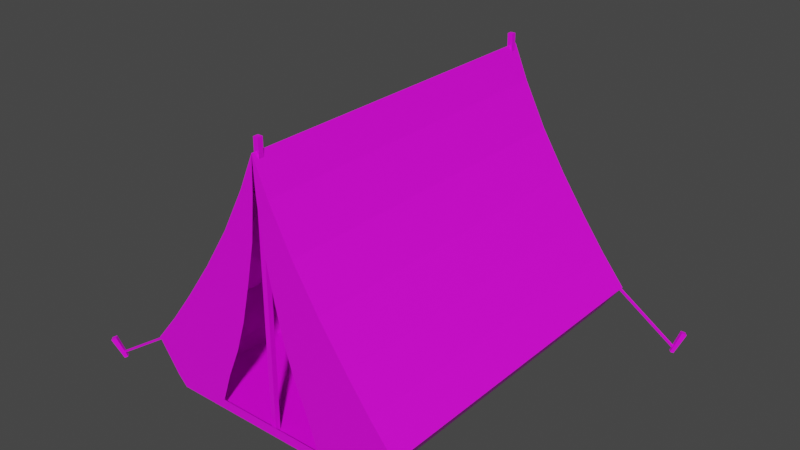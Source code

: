 # Source: Tent_Blue.blend  (saved by Blender 2.82.7; exported with 4.5.12 LTS)
import bpy
from mathutils import Matrix  # noqa: F401  (used for matrix-valued properties, if any)

bpy.ops.wm.read_factory_settings(use_empty=True)
scene = bpy.context.scene
scene.name = 'Scene'

# ---- collections
col_collection = bpy.data.collections.new('Collection'); scene.collection.children.link(col_collection)

# ---- images (referenced by path relative to the original .blend; pixels are not part of the script)
import os
ASSET_DIR = os.environ.get("B2B_ASSET_DIR", "")  # directory of the original .blend (textures are referenced by path, not embedded)
HERE = os.path.dirname(os.path.abspath(__file__))  # packed textures are extracted next to this script under _unpacked/

def load_image(name, relpath, width, height, colorspace="sRGB"):
    """Load a texture the original file referenced (path relative to the .blend, or extracted next to this script)."""
    p = next((c for c in (os.path.join(HERE, relpath), os.path.join(ASSET_DIR, relpath)) if relpath and os.path.exists(c)), "")
    if p:
        img = bpy.data.images.load(p, check_existing=True)
        img.name = name
    else:  # same state as the original file: an image datablock whose file is absent (Cycles renders it pink)
        img = bpy.data.images.new(name, width, height)
        img.source = "FILE"
        img.filepath = "//" + (relpath or name)
    img.colorspace_settings.name = colorspace
    return img
img_colorpalette_png = load_image('ColorPalette.png', 'ColorPalette.png', 1024, 1024, 'sRGB')

# ---- materials (node trees are filled in below, after node groups)
mat_colorpalette = bpy.data.materials.new('ColorPalette')
mat_colorpalette.use_transparent_shadow = False

# ---- material node trees
mat_colorpalette.use_nodes = True; mat_colorpalette.node_tree.nodes.clear()
_N = mat_colorpalette.node_tree.nodes; _L = mat_colorpalette.node_tree.links
n0 = _N.new('ShaderNodeOutputMaterial'); n0.name = 'Material Output'; n0.location = (300, 300)
n1 = _N.new('ShaderNodeBsdfPrincipled'); n1.name = 'Principled BSDF'; n1.location = (10, 300)
n1.distribution = 'GGX'
n1.subsurface_method = 'BURLEY'
n1.inputs[3].default_value = 1.45
n1.inputs[27].default_value = (0.0, 0.0, 0.0, 1.0)
n1.inputs[28].default_value = 1.0
n2 = _N.new('ShaderNodeTexImage'); n2.name = 'Image Texture'; n2.location = (-280, 280)
n2.image = img_colorpalette_png
_L.new(n1.outputs[0], n0.inputs[0])
_L.new(n2.outputs[0], n1.inputs[0])
n0.is_active_output = True

# ---- world
world_world = bpy.data.worlds.new('World'); scene.world = world_world
world_world.use_nodes = True; world_world.node_tree.nodes.clear()
_N = world_world.node_tree.nodes; _L = world_world.node_tree.links
n0 = _N.new('ShaderNodeOutputWorld'); n0.name = 'World Output'; n0.location = (300, 300)
n1 = _N.new('ShaderNodeBackground'); n1.name = 'Background'; n1.location = (10, 300)
n1.inputs[0].default_value = (0.05088, 0.05088, 0.05088, 1.0)
_L.new(n1.outputs[0], n0.inputs[0])
n0.is_active_output = True
world_world.color = (0.05088, 0.05088, 0.05088)
world_world.use_sun_shadow = False
world_world.sun_shadow_jitter_overblur = 0.0

# ---- meshes
me_cube_025 = bpy.data.meshes.new('Cube.025')
me_cube_025.from_pydata([(1.0, -1.0, 0.0008562), (1.289, -1.0, 0.381), (1.0, 1.0, 0.0008562), (1.289, 1.0, 0.381), (1.061, -1.0, 0.6589), (1.061, 1.0, 0.6589), (0.2082, -1.0, 1.315), (0.8417, -1.0, 0.9524), (0.8417, 1.0, 0.9524), (0.04538, -1.0, 2.099), (0.3265, -1.0, 0.9524), (0.5883, -1.0, 1.315), (0.5883, 1.0, 1.315), (0.7332, -1.0, 0.0008562), (0.1145, -1.0, 1.696), (0.3499, -1.0, 1.696), (0.3499, 1.0, 1.696), (0.6335, -1.0, 0.381), (0.4709, -1.0, 0.6589), (0.1391, -1.0, 2.099), (0.1391, 1.0, 2.099), (0.1324, -1.0, 1.315), (0.05564, -1.0, 1.696), (0.2153, -1.0, 0.9524), (0.423, -1.0, 0.381), (0.5634, -1.0, 0.0008562), (0.01692, -1.0, 2.099), (0.3071, -1.0, 0.6589), (0.307, -1.0, 0.6591), (1.086, 1.0, 0.09051), (1.086, -1.0, 0.09051), (0.8242, -1.0, 0.09051), (0.5216, -1.0, 0.09051), (-1.0, -1.0, 0.0008562), (-1.289, -1.0, 0.381), (-1.0, 1.0, 0.0008562), (-1.289, 1.0, 0.381), (-1.061, -1.0, 0.6589), (-1.061, 1.0, 0.6589), (-0.2082, -1.0, 1.315), (-0.8417, -1.0, 0.9524), (-0.8417, 1.0, 0.9524), (-0.04538, -1.0, 2.099), (-0.3265, -1.0, 0.9524), (-0.5883, -1.0, 1.315), (-0.5883, 1.0, 1.315), (-0.7332, -1.0, 0.0008562), (-0.1145, -1.0, 1.696), (-0.3499, -1.0, 1.696), (-0.3499, 1.0, 1.696), (-0.6335, -1.0, 0.381), (-0.4709, -1.0, 0.6589), (-0.1391, -1.0, 2.099), (-0.1391, 1.0, 2.099), (0.0, -1.0, 2.419), (0.0, 1.0, 2.419), (0.0, 1.0, 0.381), (0.0, 1.0, 0.0008562), (0.0, -1.0, 0.0008562), (0.0, 1.0, 0.6589), (0.0, 1.0, 0.9524), (0.0, 1.0, 1.315), (0.0, 1.0, 1.696), (0.0, 1.0, 2.099), (-0.1324, -1.0, 1.315), (-0.05564, -1.0, 1.696), (-0.2153, -1.0, 0.9524), (-0.423, -1.0, 0.381), (-0.5634, -1.0, 0.0008562), (-0.01692, -1.0, 2.099), (-0.3071, -1.0, 0.6589), (-0.307, -1.0, 0.6591), (-1.086, 1.0, 0.09051), (-1.086, -1.0, 0.09051), (-0.8242, -1.0, 0.09051), (0.0, -1.0, 0.09051), (0.0, 1.0, 0.09051), (-0.5216, -1.0, 0.09051), (-0.02366, -0.9717, 0.008657), (-0.02366, -0.9717, 2.525), (-0.02366, -0.9422, 0.008657), (-0.02366, -0.9422, 2.525), (0.02366, -0.9717, 0.008657), (0.02366, -0.9717, 2.525), (0.02366, -0.9422, 0.008657), (0.02366, -0.9422, 2.525), (-0.02366, 0.9422, 0.008657), (-0.02366, 0.9422, 2.525), (-0.02366, 0.9717, 0.008657), (-0.02366, 0.9717, 2.525), (0.02366, 0.9422, 0.008657), (0.02366, 0.9422, 2.525), (0.02366, 0.9717, 0.008657), (0.02366, 0.9717, 2.525), (-1.845, -1.0, -0.07097), (-1.913, -1.042, 0.1197), (-1.866, -0.9842, -0.07097), (-1.944, -1.019, 0.1197), (-1.822, -0.9879, -0.05706), (-1.881, -1.024, 0.1394), (-1.843, -0.972, -0.05706), (-1.911, -1.002, 0.1394), (1.822, -0.9879, -0.05706), (1.881, -1.024, 0.1394), (1.843, -0.972, -0.05706), (1.911, -1.002, 0.1394), (1.845, -1.0, -0.07097), (1.913, -1.042, 0.1197), (1.866, -0.9842, -0.07097), (1.944, -1.019, 0.1197), (1.843, 0.972, -0.05706), (1.911, 1.002, 0.1394), (1.822, 0.9879, -0.05706), (1.881, 1.024, 0.1394), (1.866, 0.9842, -0.07097), (1.944, 1.019, 0.1197), (1.845, 1.0, -0.07097), (1.913, 1.042, 0.1197), (-1.866, 0.9842, -0.07097), (-1.944, 1.019, 0.1197), (-1.845, 1.0, -0.07097), (-1.913, 1.042, 0.1197), (-1.843, 0.972, -0.05706), (-1.911, 1.002, 0.1394), (-1.822, 0.9879, -0.05706), (-1.881, 1.024, 0.1394), (1.858, -0.9943, -0.03053), (1.272, -0.9943, 0.3616), (1.858, -0.983, -0.03053), (1.272, -0.983, 0.3616), (1.869, -0.9943, -0.01531), (1.282, -0.9943, 0.3768), (1.869, -0.983, -0.01531), (1.282, -0.983, 0.3768), (1.858, 0.983, -0.03053), (1.272, 0.983, 0.3616), (1.858, 0.9943, -0.03053), (1.272, 0.9943, 0.3616), (1.869, 0.983, -0.01531), (1.282, 0.983, 0.3768), (1.869, 0.9943, -0.01531), (1.282, 0.9943, 0.3768), (-1.869, -0.9943, -0.01531), (-1.282, -0.9943, 0.3768), (-1.869, -0.983, -0.01531), (-1.282, -0.983, 0.3768), (-1.858, -0.9943, -0.03053), (-1.272, -0.9943, 0.3616), (-1.858, -0.983, -0.03053), (-1.272, -0.983, 0.3616), (-1.869, 0.983, -0.01531), (-1.282, 0.983, 0.3768), (-1.869, 0.9943, -0.01531), (-1.282, 0.9943, 0.3768), (-1.858, 0.983, -0.03053), (-1.272, 0.983, 0.3616), (-1.858, 0.9943, -0.03053), (-1.272, 0.9943, 0.3616)], [], [(76, 56, 3, 29), (29, 3, 1, 30), (57, 2, 0, 13, 25, 58), (1, 3, 5, 4), (7, 8, 12, 11), (4, 5, 8, 7), (11, 12, 16, 15), (6, 10, 7, 11), (19, 20, 55, 54), (9, 14, 15, 19), (15, 16, 20, 19), (9, 19, 54), (16, 62, 63, 20), (31, 17, 24, 32), (14, 6, 11, 15), (20, 63, 55), (12, 61, 62, 16), (10, 18, 4, 7), (18, 17, 1, 4), (8, 60, 61, 12), (5, 59, 60, 8), (3, 56, 59, 5), (30, 1, 17, 31), (26, 22, 14, 9), (23, 28, 27, 18, 10), (26, 9, 54), (22, 21, 6, 14), (27, 24, 17, 18), (21, 23, 10, 6), (25, 32, 75, 58), (0, 30, 31, 13), (13, 31, 32, 25), (2, 29, 30, 0), (57, 76, 29, 2), (76, 72, 36, 56), (72, 73, 34, 36), (57, 58, 68, 46, 33, 35), (34, 37, 38, 36), (40, 44, 45, 41), (37, 40, 41, 38), (44, 48, 49, 45), (39, 44, 40, 43), (52, 54, 55, 53), (42, 52, 48, 47), (48, 52, 53, 49), (42, 54, 52), (49, 53, 63, 62), (74, 77, 67, 50), (47, 48, 44, 39), (53, 55, 63), (45, 49, 62, 61), (43, 40, 37, 51), (51, 37, 34, 50), (41, 45, 61, 60), (38, 41, 60, 59), (36, 38, 59, 56), (73, 74, 50, 34), (69, 42, 47, 65), (66, 43, 51, 70, 71), (69, 54, 42), (65, 47, 39, 64), (70, 51, 50, 67), (64, 39, 43, 66), (68, 58, 75, 77), (33, 46, 74, 73), (46, 68, 77, 74), (35, 33, 73, 72), (57, 35, 72, 76), (78, 79, 81, 80), (80, 81, 85, 84), (84, 85, 83, 82), (82, 83, 79, 78), (80, 84, 82, 78), (85, 81, 79, 83), (86, 87, 89, 88), (88, 89, 93, 92), (92, 93, 91, 90), (90, 91, 87, 86), (88, 92, 90, 86), (93, 89, 87, 91), (94, 95, 97, 96), (96, 97, 101, 100), (100, 101, 99, 98), (98, 99, 95, 94), (96, 100, 98, 94), (101, 97, 95, 99), (102, 103, 105, 104), (104, 105, 109, 108), (108, 109, 107, 106), (106, 107, 103, 102), (104, 108, 106, 102), (109, 105, 103, 107), (110, 111, 113, 112), (112, 113, 117, 116), (116, 117, 115, 114), (114, 115, 111, 110), (112, 116, 114, 110), (117, 113, 111, 115), (118, 119, 121, 120), (120, 121, 125, 124), (124, 125, 123, 122), (122, 123, 119, 118), (120, 124, 122, 118), (125, 121, 119, 123), (126, 127, 129, 128), (128, 129, 133, 132), (132, 133, 131, 130), (130, 131, 127, 126), (128, 132, 130, 126), (133, 129, 127, 131), (134, 135, 137, 136), (136, 137, 141, 140), (140, 141, 139, 138), (138, 139, 135, 134), (136, 140, 138, 134), (141, 137, 135, 139), (142, 143, 145, 144), (144, 145, 149, 148), (148, 149, 147, 146), (146, 147, 143, 142), (144, 148, 146, 142), (149, 145, 143, 147), (150, 151, 153, 152), (152, 153, 157, 156), (156, 157, 155, 154), (154, 155, 151, 150), (152, 156, 154, 150), (157, 153, 151, 155)])
_uv = me_cube_025.uv_layers.new(name='UVMap')
_uv.uv.foreach_set('vector', [0.1853, 0.7994, 0.1999, 0.7994, 0.1999, 0.8098, 0.1853, 0.8098, 0.1853, 0.7975, 0.1999, 0.7975, 0.1999, 0.8182, 0.1853, 0.8182, 0.188, 0.9075, 0.2057, 0.9075, 0.2057, 0.9429, 0.201, 0.9429, 0.198, 0.9429, 0.188, 0.9429, 0.1999, 0.8182, 0.1999, 0.7975, 0.1999, 0.7975, 0.1999, 0.8182, 0.1999, 0.8182, 0.1999, 0.7975, 0.1999, 0.7975, 0.1999, 0.8182, 0.1999, 0.8182, 0.1999, 0.7975, 0.1999, 0.7975, 0.1999, 0.8182, 0.1999, 0.8182, 0.1999, 0.7975, 0.1999, 0.7975, 0.1999, 0.8182, 0.1999, 0.8252, 0.1999, 0.8247, 0.1999, 0.8182, 0.1999, 0.8182, 0.1999, 0.8182, 0.1999, 0.7975, 0.1999, 0.7975, 0.1999, 0.8182, 0.1999, 0.8257, 0.1999, 0.8257, 0.1999, 0.8182, 0.1999, 0.8182, 0.1999, 0.8182, 0.1999, 0.7975, 0.1999, 0.7975, 0.1999, 0.8182, 0.1999, 0.8257, 0.1999, 0.8182, 0.1999, 0.8389, 0.1999, 0.8098, 0.1999, 0.7994, 0.1999, 0.7994, 0.1999, 0.8098, 0.1847, 0.6665, 0.1956, 0.668, 0.1956, 0.669, 0.1847, 0.6677, 0.1999, 0.8257, 0.1999, 0.8252, 0.1999, 0.8182, 0.1999, 0.8182, 0.1999, 0.8098, 0.1999, 0.7994, 0.1999, 0.8098, 0.1999, 0.8098, 0.1999, 0.7994, 0.1999, 0.7994, 0.1999, 0.8098, 0.1999, 0.8247, 0.1999, 0.8241, 0.1999, 0.8182, 0.1999, 0.8182, 0.1999, 0.8241, 0.1999, 0.8238, 0.1999, 0.8182, 0.1999, 0.8182, 0.1999, 0.8098, 0.1999, 0.7994, 0.1999, 0.7994, 0.1999, 0.8098, 0.1999, 0.8098, 0.1999, 0.7994, 0.1999, 0.7994, 0.1999, 0.8098, 0.1999, 0.8098, 0.1999, 0.7994, 0.1999, 0.7994, 0.1999, 0.8098, 0.1853, 0.8182, 0.1999, 0.8182, 0.1999, 0.8238, 0.1853, 0.8218, 0.1956, 0.6706, 0.1956, 0.6703, 0.1956, 0.6694, 0.1956, 0.6694, 0.1956, 0.6696, 0.1956, 0.6693, 0.1956, 0.6693, 0.1956, 0.6683, 0.1956, 0.6687, 0.1956, 0.6706, 0.1956, 0.6694, 0.1956, 0.6793, 0.1956, 0.6703, 0.1956, 0.6698, 0.1956, 0.669, 0.1956, 0.6694, 0.1956, 0.6693, 0.1956, 0.669, 0.1956, 0.668, 0.1956, 0.6683, 0.1956, 0.6698, 0.1956, 0.6696, 0.1956, 0.6687, 0.1956, 0.669, 0.175, 0.9439, 0.1817, 0.9447, 0.1817, 0.9503, 0.175, 0.9503, 0.175, 0.939, 0.1817, 0.939, 0.1817, 0.9429, 0.175, 0.942, 0.175, 0.942, 0.1817, 0.9429, 0.1817, 0.9447, 0.175, 0.9439, 0.175, 0.9164, 0.1817, 0.9164, 0.1817, 0.939, 0.175, 0.939, 0.175, 0.9051, 0.1817, 0.9051, 0.1817, 0.9164, 0.175, 0.9164, 0.1853, 0.7994, 0.1853, 0.8098, 0.1999, 0.8098, 0.1999, 0.7994, 0.1829, 0.8024, 0.1829, 0.8231, 0.1975, 0.8231, 0.1975, 0.8024, 0.188, 0.9075, 0.188, 0.9429, 0.198, 0.9429, 0.201, 0.9429, 0.2057, 0.9429, 0.2057, 0.9075, 0.1975, 0.8231, 0.1975, 0.8231, 0.1975, 0.8024, 0.1975, 0.8024, 0.1975, 0.8231, 0.1975, 0.8231, 0.1975, 0.8024, 0.1975, 0.8024, 0.1975, 0.8231, 0.1975, 0.8231, 0.1975, 0.8024, 0.1975, 0.8024, 0.1975, 0.8231, 0.1975, 0.8231, 0.1975, 0.8024, 0.1975, 0.8024, 0.2098, 0.7637, 0.2098, 0.7567, 0.2098, 0.7567, 0.2098, 0.7632, 0.1975, 0.8231, 0.1975, 0.8231, 0.1975, 0.8024, 0.1975, 0.8024, 0.2098, 0.7642, 0.2098, 0.7567, 0.2098, 0.7567, 0.2098, 0.7642, 0.1975, 0.8231, 0.1975, 0.8231, 0.1975, 0.8024, 0.1975, 0.8024, 0.2098, 0.7642, 0.2098, 0.7774, 0.2098, 0.7567, 0.1999, 0.8098, 0.1999, 0.8098, 0.1999, 0.7994, 0.1999, 0.7994, 0.1847, 0.6838, 0.1847, 0.685, 0.1956, 0.6862, 0.1956, 0.6853, 0.2098, 0.7642, 0.2098, 0.7567, 0.2098, 0.7567, 0.2098, 0.7637, 0.1999, 0.8098, 0.1999, 0.8098, 0.1999, 0.7994, 0.1999, 0.8098, 0.1999, 0.8098, 0.1999, 0.7994, 0.1999, 0.7994, 0.2098, 0.7632, 0.2098, 0.7567, 0.2098, 0.7567, 0.2098, 0.7626, 0.2098, 0.7626, 0.2098, 0.7567, 0.2098, 0.7567, 0.2098, 0.7623, 0.1999, 0.8098, 0.1999, 0.8098, 0.1999, 0.7994, 0.1999, 0.7994, 0.1999, 0.8098, 0.1999, 0.8098, 0.1999, 0.7994, 0.1999, 0.7994, 0.1999, 0.8098, 0.1999, 0.8098, 0.1999, 0.7994, 0.1999, 0.7994, 0.1952, 0.7567, 0.1952, 0.7603, 0.2098, 0.7623, 0.2098, 0.7567, 0.1956, 0.6878, 0.1956, 0.6866, 0.1956, 0.6867, 0.1956, 0.6876, 0.1956, 0.6868, 0.1956, 0.6859, 0.1956, 0.6855, 0.1956, 0.6865, 0.1956, 0.6865, 0.1956, 0.6878, 0.1956, 0.6965, 0.1956, 0.6866, 0.1956, 0.6876, 0.1956, 0.6867, 0.1956, 0.6863, 0.1956, 0.687, 0.1956, 0.6865, 0.1956, 0.6855, 0.1956, 0.6853, 0.1956, 0.6862, 0.1956, 0.687, 0.1956, 0.6863, 0.1956, 0.6859, 0.1956, 0.6868, 0.175, 0.9439, 0.175, 0.9503, 0.1817, 0.9503, 0.1817, 0.9447, 0.175, 0.939, 0.175, 0.942, 0.1817, 0.9429, 0.1817, 0.939, 0.175, 0.942, 0.175, 0.9439, 0.1817, 0.9447, 0.1817, 0.9429, 0.175, 0.9164, 0.175, 0.939, 0.1817, 0.939, 0.1817, 0.9164, 0.175, 0.9051, 0.175, 0.9164, 0.1817, 0.9164, 0.1817, 0.9051, 0.4269, 0.9091, 0.4353, 0.9091, 0.4353, 0.9174, 0.4269, 0.9174, 0.4269, 0.9174, 0.4353, 0.9174, 0.4353, 0.9257, 0.4269, 0.9257, 0.4269, 0.9257, 0.4353, 0.9257, 0.4353, 0.934, 0.4269, 0.934, 0.4269, 0.934, 0.4353, 0.934, 0.4353, 0.9423, 0.4269, 0.9423, 0.4186, 0.9257, 0.4269, 0.9257, 0.4269, 0.934, 0.4186, 0.934, 0.4353, 0.9257, 0.4436, 0.9257, 0.4436, 0.934, 0.4353, 0.934, 0.4269, 0.9091, 0.4353, 0.9091, 0.4353, 0.9174, 0.4269, 0.9174, 0.4269, 0.9174, 0.4353, 0.9174, 0.4353, 0.9257, 0.4269, 0.9257, 0.4269, 0.9257, 0.4353, 0.9257, 0.4353, 0.934, 0.4269, 0.934, 0.4269, 0.934, 0.4353, 0.934, 0.4353, 0.9423, 0.4269, 0.9423, 0.4186, 0.9257, 0.4269, 0.9257, 0.4269, 0.934, 0.4186, 0.934, 0.4353, 0.9257, 0.4436, 0.9257, 0.4436, 0.934, 0.4353, 0.934, 0.4223, 0.9103, 0.43, 0.9103, 0.43, 0.918, 0.4223, 0.918, 0.4223, 0.918, 0.43, 0.918, 0.43, 0.9257, 0.4223, 0.9257, 0.4223, 0.9257, 0.43, 0.9257, 0.43, 0.9334, 0.4223, 0.9334, 0.4223, 0.9334, 0.43, 0.9334, 0.43, 0.9411, 0.4223, 0.9411, 0.4146, 0.9257, 0.4223, 0.9257, 0.4223, 0.9334, 0.4146, 0.9334, 0.43, 0.9257, 0.4377, 0.9257, 0.4377, 0.9334, 0.43, 0.9334, 0.4223, 0.9103, 0.43, 0.9103, 0.43, 0.918, 0.4223, 0.918, 0.4223, 0.918, 0.43, 0.918, 0.43, 0.9257, 0.4223, 0.9257, 0.4223, 0.9257, 0.43, 0.9257, 0.43, 0.9334, 0.4223, 0.9334, 0.4223, 0.9334, 0.43, 0.9334, 0.43, 0.9411, 0.4223, 0.9411, 0.4146, 0.9257, 0.4223, 0.9257, 0.4223, 0.9334, 0.4146, 0.9334, 0.43, 0.9257, 0.4377, 0.9257, 0.4377, 0.9334, 0.43, 0.9334, 0.4223, 0.9103, 0.43, 0.9103, 0.43, 0.918, 0.4223, 0.918, 0.4223, 0.918, 0.43, 0.918, 0.43, 0.9257, 0.4223, 0.9257, 0.4223, 0.9257, 0.43, 0.9257, 0.43, 0.9334, 0.4223, 0.9334, 0.4223, 0.9334, 0.43, 0.9334, 0.43, 0.9411, 0.4223, 0.9411, 0.4146, 0.9257, 0.4223, 0.9257, 0.4223, 0.9334, 0.4146, 0.9334, 0.43, 0.9257, 0.4377, 0.9257, 0.4377, 0.9334, 0.43, 0.9334, 0.4223, 0.9103, 0.43, 0.9103, 0.43, 0.918, 0.4223, 0.918, 0.4223, 0.918, 0.43, 0.918, 0.43, 0.9257, 0.4223, 0.9257, 0.4223, 0.9257, 0.43, 0.9257, 0.43, 0.9334, 0.4223, 0.9334, 0.4223, 0.9334, 0.43, 0.9334, 0.43, 0.9411, 0.4223, 0.9411, 0.4146, 0.9257, 0.4223, 0.9257, 0.4223, 0.9334, 0.4146, 0.9334, 0.43, 0.9257, 0.4377, 0.9257, 0.4377, 0.9334, 0.43, 0.9334, 0.05481, 0.9192, 0.05847, 0.9192, 0.05847, 0.9237, 0.05481, 0.9237, 0.05481, 0.9237, 0.05847, 0.9237, 0.05847, 0.9282, 0.05481, 0.9282, 0.05481, 0.9282, 0.05847, 0.9282, 0.05847, 0.9327, 0.05481, 0.9327, 0.05481, 0.9327, 0.05847, 0.9327, 0.05847, 0.9372, 0.05481, 0.9372, 0.05031, 0.9282, 0.05481, 0.9282, 0.05481, 0.9327, 0.05031, 0.9327, 0.05847, 0.9282, 0.06381, 0.9282, 0.06381, 0.9327, 0.05847, 0.9327, 0.05481, 0.9192, 0.05847, 0.9192, 0.05847, 0.9237, 0.05481, 0.9237, 0.05481, 0.9237, 0.05847, 0.9237, 0.05847, 0.9282, 0.05481, 0.9282, 0.05481, 0.9282, 0.05847, 0.9282, 0.05847, 0.9327, 0.05481, 0.9327, 0.05481, 0.9327, 0.05847, 0.9327, 0.05847, 0.9372, 0.05481, 0.9372, 0.05031, 0.9282, 0.05481, 0.9282, 0.05481, 0.9327, 0.05031, 0.9327, 0.05847, 0.9282, 0.06381, 0.9282, 0.06381, 0.9327, 0.05847, 0.9327, 0.05481, 0.9192, 0.05847, 0.9192, 0.05847, 0.9237, 0.05481, 0.9237, 0.05481, 0.9237, 0.05847, 0.9237, 0.05847, 0.9282, 0.05481, 0.9282, 0.05481, 0.9282, 0.05847, 0.9282, 0.05847, 0.9327, 0.05481, 0.9327, 0.05481, 0.9327, 0.05847, 0.9327, 0.05847, 0.9372, 0.05481, 0.9372, 0.05031, 0.9282, 0.05481, 0.9282, 0.05481, 0.9327, 0.05031, 0.9327, 0.05847, 0.9282, 0.06381, 0.9282, 0.06381, 0.9327, 0.05847, 0.9327, 0.05481, 0.9192, 0.05847, 0.9192, 0.05847, 0.9237, 0.05481, 0.9237, 0.05481, 0.9237, 0.05847, 0.9237, 0.05847, 0.9282, 0.05481, 0.9282, 0.05481, 0.9282, 0.05847, 0.9282, 0.05847, 0.9327, 0.05481, 0.9327, 0.05481, 0.9327, 0.05847, 0.9327, 0.05847, 0.9372, 0.05481, 0.9372, 0.05031, 0.9282, 0.05481, 0.9282, 0.05481, 0.9327, 0.05031, 0.9327, 0.05847, 0.9282, 0.06381, 0.9282, 0.06381, 0.9327, 0.05847, 0.9327])
me_cube_025.materials.append(mat_colorpalette)
me_cube_025.use_remesh_fix_poles = True
me_cube_025.use_remesh_preserve_attributes = False
me_cube_025.use_mirror_vertex_groups = False
me_cube_025.update()

# ---- objects
ob_tent_blue = bpy.data.objects.new('Tent_Blue', me_cube_025)

# ---- transforms, parenting, visibility, modifiers, constraints
ob_tent_blue.location = (0.0, 0.0, 0.0)
ob_tent_blue.scale = (1.0, 1.607, 1.0)
ob_tent_blue.lineart.crease_threshold = 0.0

# ---- collection membership
col_collection.objects.link(ob_tent_blue)

# ---- scene / render settings (as saved in the file)
scene.frame_start = 1; scene.frame_end = 250; scene.frame_set(1)
scene.render.engine = 'BLENDER_EEVEE_NEXT'
scene.cycles.use_denoising = False
scene.cycles.samples = 128
scene.cycles.sampling_pattern = 'TABULATED_SOBOL'
scene.cycles.use_adaptive_sampling = False
scene.cycles.use_light_tree = False
scene.view_settings.view_transform = 'Filmic'
bpy.context.view_layer.update()

# ---- added for rendering (the .blend has no active camera and no usable light): camera, sun
cam_auto = bpy.data.cameras.new('AutoCamera')
cam_auto.lens = 50.0
cam_auto.sensor_width = 36.0
cam_auto.clip_end = 1000.0
ob_auto_camera = bpy.data.objects.new('AutoCamera', cam_auto)
scene.collection.objects.link(ob_auto_camera)
ob_auto_camera.location = (5.31949, -6.38339, 5.48281)
ob_auto_camera.rotation_euler = (1.09748, -7.21219e-08, 0.694738)
scene.camera = ob_auto_camera
light_auto_sun = bpy.data.lights.new('AutoSun', 'SUN')
light_auto_sun.energy = 3.0
light_auto_sun.angle = 0.0523599
ob_auto_sun = bpy.data.objects.new('AutoSun', light_auto_sun)
scene.collection.objects.link(ob_auto_sun)
ob_auto_sun.rotation_euler = (0.872665, 0.174533, 0.523599)
bpy.context.view_layer.update()
